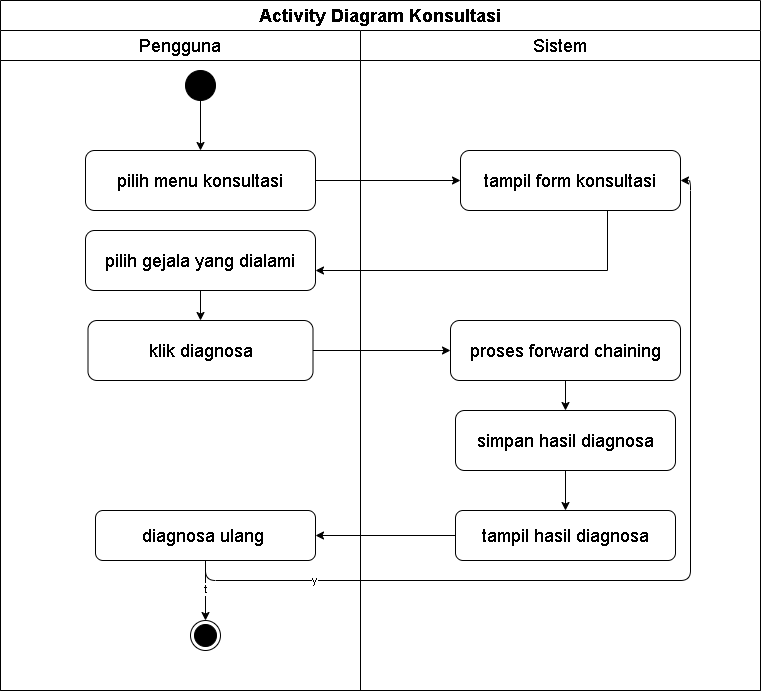

The diagram above was exported from draw.io. Its source (the exported page's mxGraphModel, read from the mxfile embedded in the PNG):
<mxGraphModel dx="689" dy="1680" grid="1" gridSize="10" guides="1" tooltips="1" connect="1" arrows="1" fold="1" page="1" pageScale="1" pageWidth="827" pageHeight="1169" math="0" shadow="0">
  <root>
    <mxCell id="0" />
    <mxCell id="1" parent="0" />
    <mxCell id="pool" value="&lt;font style=&quot;font-size: 18px;&quot;&gt;&lt;b&gt;Activity Diagram Konsultasi&lt;/b&gt;&lt;/font&gt;" style="swimlane;html=1;childLayout=stackLayout;horizontal=1;startSize=30;horizontalStack=1;resizeParent=1;resizeParentMax=0;resizeLast=0;collapsible=1;marginBottom=0;whiteSpace=wrap;fontStyle=0" parent="1" vertex="1">
      <mxGeometry x="33" y="-10" width="760" height="690" as="geometry" />
    </mxCell>
    <mxCell id="lane1" value="&lt;font style=&quot;font-size: 18px;&quot;&gt;Pengguna&lt;/font&gt;" style="swimlane;html=1;startSize=30;whiteSpace=wrap;fontStyle=0" parent="pool" vertex="1">
      <mxGeometry y="30" width="360" height="660" as="geometry" />
    </mxCell>
    <mxCell id="start" value="" style="ellipse;whiteSpace=wrap;html=1;aspect=fixed;fillColor=#000000;fontStyle=0" parent="lane1" vertex="1">
      <mxGeometry x="185" y="40" width="30" height="30" as="geometry" />
    </mxCell>
    <mxCell id="pilih_konsul" value="&lt;font style=&quot;font-size: 18px;&quot;&gt;&lt;span&gt;pilih menu konsultasi&lt;/span&gt;&lt;/font&gt;" style="rounded=1;whiteSpace=wrap;html=1;fontStyle=0" parent="lane1" vertex="1">
      <mxGeometry x="85" y="120" width="230" height="60" as="geometry" />
    </mxCell>
    <mxCell id="input_gejala" value="&lt;font style=&quot;font-size: 18px;&quot;&gt;&lt;span&gt;pilih gejala yang dialami&lt;/span&gt;&lt;/font&gt;" style="rounded=1;whiteSpace=wrap;html=1;fontStyle=0" parent="lane1" vertex="1">
      <mxGeometry x="85" y="200" width="230" height="60" as="geometry" />
    </mxCell>
    <mxCell id="klik_diagnosa" value="&lt;font style=&quot;font-size: 18px;&quot;&gt;&lt;span&gt;klik diagnosa&lt;/span&gt;&lt;/font&gt;" style="rounded=1;whiteSpace=wrap;html=1;fontStyle=0" parent="lane1" vertex="1">
      <mxGeometry x="87.5" y="290" width="225" height="60" as="geometry" />
    </mxCell>
    <mxCell id="5" value="" style="edgeStyle=none;html=1;" edge="1" parent="lane1" source="2" target="end">
      <mxGeometry relative="1" as="geometry" />
    </mxCell>
    <mxCell id="6" value="t" style="edgeLabel;html=1;align=center;verticalAlign=middle;resizable=0;points=[];" vertex="1" connectable="0" parent="5">
      <mxGeometry x="-0.0365" relative="1" as="geometry">
        <mxPoint as="offset" />
      </mxGeometry>
    </mxCell>
    <mxCell id="2" value="&lt;span style=&quot;font-size: 18px;&quot;&gt;diagnosa ulang&amp;nbsp;&lt;/span&gt;" style="rounded=1;whiteSpace=wrap;html=1;fontStyle=0" vertex="1" parent="lane1">
      <mxGeometry x="95" y="480" width="220" height="50" as="geometry" />
    </mxCell>
    <mxCell id="end" value="" style="ellipse;html=1;shape=endState;fillColor=#000000;strokeColor=#000000;fontStyle=0" parent="lane1" vertex="1">
      <mxGeometry x="190" y="590" width="30" height="30" as="geometry" />
    </mxCell>
    <mxCell id="lane2" value="&lt;font style=&quot;font-size: 18px;&quot;&gt;Sistem&lt;/font&gt;" style="swimlane;html=1;startSize=30;whiteSpace=wrap;fontStyle=0" parent="pool" vertex="1">
      <mxGeometry x="360" y="30" width="400" height="660" as="geometry" />
    </mxCell>
    <mxCell id="tampil_form" value="&lt;font style=&quot;font-size: 18px;&quot;&gt;&lt;span&gt;tampil form konsultasi&lt;/span&gt;&lt;/font&gt;" style="rounded=1;whiteSpace=wrap;html=1;fontStyle=0" parent="lane2" vertex="1">
      <mxGeometry x="100" y="120" width="220" height="60" as="geometry" />
    </mxCell>
    <mxCell id="inference" value="&lt;font style=&quot;font-size: 18px;&quot;&gt;&lt;span style=&quot;&quot;&gt;proses forward chaining&lt;/span&gt;&lt;/font&gt;" style="rounded=1;whiteSpace=wrap;html=1;fontStyle=0" parent="lane2" vertex="1">
      <mxGeometry x="90" y="290" width="230" height="60" as="geometry" />
    </mxCell>
    <mxCell id="simpan_hasil" value="&lt;span&gt;&lt;font style=&quot;font-size: 18px;&quot;&gt;simpan hasil diagnosa&lt;/font&gt;&lt;/span&gt;" style="rounded=1;whiteSpace=wrap;html=1;fontStyle=0" parent="lane2" vertex="1">
      <mxGeometry x="95" y="380" width="220" height="60" as="geometry" />
    </mxCell>
    <mxCell id="tampil_hasil" value="&lt;span&gt;&lt;font style=&quot;font-size: 18px;&quot;&gt;tampil hasil diagnosa&lt;/font&gt;&lt;/span&gt;" style="rounded=1;whiteSpace=wrap;html=1;fontStyle=0" parent="lane2" vertex="1">
      <mxGeometry x="95" y="480" width="220" height="50" as="geometry" />
    </mxCell>
    <mxCell id="3" value="" style="edgeStyle=none;html=1;entryX=1;entryY=0.5;entryDx=0;entryDy=0;exitX=0;exitY=0.5;exitDx=0;exitDy=0;" edge="1" parent="pool" source="tampil_hasil" target="2">
      <mxGeometry relative="1" as="geometry" />
    </mxCell>
    <mxCell id="4" value="" style="edgeStyle=orthogonalEdgeStyle;html=1;entryX=1;entryY=0.5;entryDx=0;entryDy=0;exitX=0.5;exitY=1;exitDx=0;exitDy=0;" edge="1" parent="pool" source="2" target="tampil_form">
      <mxGeometry relative="1" as="geometry">
        <Array as="points">
          <mxPoint x="205" y="580" />
          <mxPoint x="690" y="580" />
          <mxPoint x="690" y="180" />
        </Array>
      </mxGeometry>
    </mxCell>
    <mxCell id="7" value="y" style="edgeLabel;html=1;align=center;verticalAlign=middle;resizable=0;points=[];" vertex="1" connectable="0" parent="4">
      <mxGeometry x="-0.7181" y="1" relative="1" as="geometry">
        <mxPoint as="offset" />
      </mxGeometry>
    </mxCell>
    <mxCell id="edge_0" value="" style="edgeStyle=orthogonalEdgeStyle;rounded=0;orthogonalLoop=1;jettySize=auto;html=1;fontStyle=0" parent="1" source="start" target="pilih_konsul" edge="1">
      <mxGeometry relative="1" as="geometry" />
    </mxCell>
    <mxCell id="edge_1" value="" style="edgeStyle=orthogonalEdgeStyle;rounded=0;orthogonalLoop=1;jettySize=auto;html=1;fontStyle=0" parent="1" source="pilih_konsul" target="tampil_form" edge="1">
      <mxGeometry relative="1" as="geometry" />
    </mxCell>
    <mxCell id="edge_2" value="" style="edgeStyle=orthogonalEdgeStyle;rounded=0;orthogonalLoop=1;jettySize=auto;html=1;fontStyle=0" parent="1" source="tampil_form" target="input_gejala" edge="1">
      <mxGeometry relative="1" as="geometry">
        <Array as="points">
          <mxPoint x="640" y="260" />
          <mxPoint x="240" y="260" />
        </Array>
      </mxGeometry>
    </mxCell>
    <mxCell id="edge_3" value="" style="edgeStyle=orthogonalEdgeStyle;rounded=0;orthogonalLoop=1;jettySize=auto;html=1;fontStyle=0" parent="1" source="input_gejala" target="klik_diagnosa" edge="1">
      <mxGeometry relative="1" as="geometry" />
    </mxCell>
    <mxCell id="edge_4" value="" style="edgeStyle=orthogonalEdgeStyle;rounded=0;orthogonalLoop=1;jettySize=auto;html=1;fontStyle=0" parent="1" source="klik_diagnosa" target="inference" edge="1">
      <mxGeometry relative="1" as="geometry" />
    </mxCell>
    <mxCell id="edge_5" value="" style="edgeStyle=orthogonalEdgeStyle;rounded=0;orthogonalLoop=1;jettySize=auto;html=1;fontStyle=0" parent="1" source="inference" target="simpan_hasil" edge="1">
      <mxGeometry relative="1" as="geometry" />
    </mxCell>
    <mxCell id="edge_6" value="" style="edgeStyle=orthogonalEdgeStyle;rounded=0;orthogonalLoop=1;jettySize=auto;html=1;fontStyle=0" parent="1" source="simpan_hasil" target="tampil_hasil" edge="1">
      <mxGeometry relative="1" as="geometry" />
    </mxCell>
  </root>
</mxGraphModel>